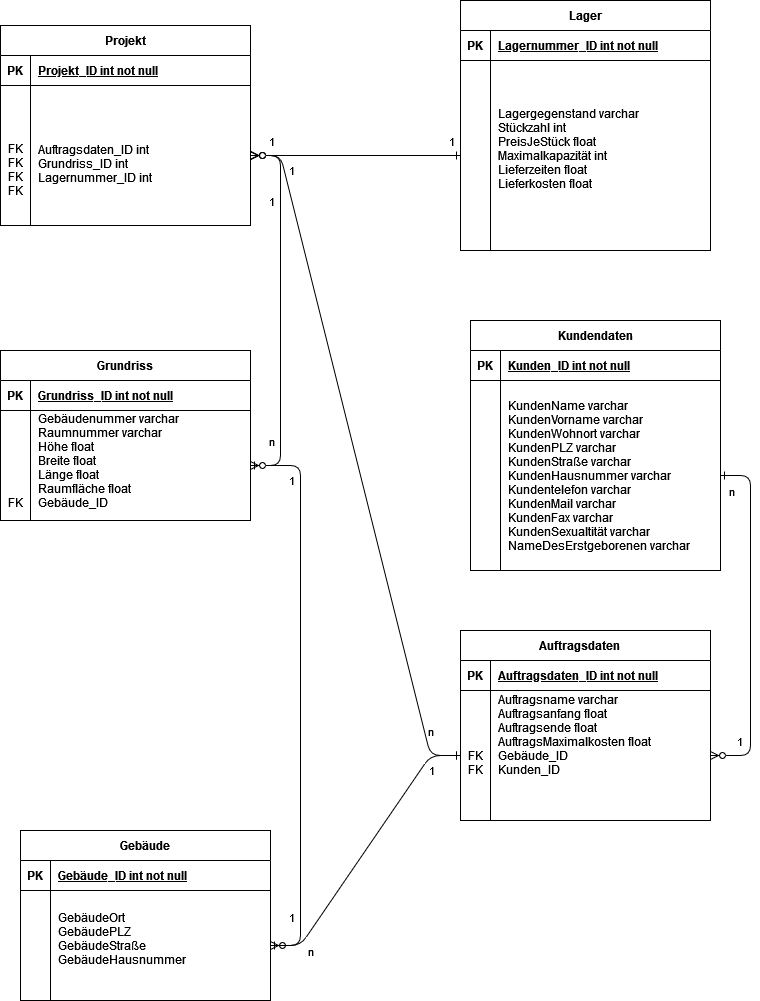

The diagram above was exported from draw.io. Its source (the exported page's mxGraphModel, read from the mxfile embedded in the PNG):
<mxGraphModel dx="584" dy="782" grid="1" gridSize="10" guides="1" tooltips="1" connect="1" arrows="1" fold="1" page="1" pageScale="1" pageWidth="850" pageHeight="1100" math="0" shadow="0" extFonts="Permanent Marker^https://fonts.googleapis.com/css?family=Permanent+Marker">
  <root>
    <mxCell id="0" />
    <mxCell id="1" parent="0" />
    <mxCell id="C-vyLk0tnHw3VtMMgP7b-1" value="" style="edgeStyle=entityRelationEdgeStyle;endArrow=ERzeroToMany;startArrow=ERone;endFill=1;startFill=0;" parent="1" source="eLRlmK2aRcmRUZ2P7bwm-26" target="eLRlmK2aRcmRUZ2P7bwm-72" edge="1">
      <mxGeometry width="100" height="100" relative="1" as="geometry">
        <mxPoint x="390" y="50" as="sourcePoint" />
        <mxPoint x="490" y="50" as="targetPoint" />
      </mxGeometry>
    </mxCell>
    <mxCell id="wp8QwnEku8OI3jybZzaY-11" value="1" style="edgeLabel;html=1;align=center;verticalAlign=middle;resizable=0;points=[];" parent="C-vyLk0tnHw3VtMMgP7b-1" vertex="1" connectable="0">
      <mxGeometry x="0.8208" y="-1" relative="1" as="geometry">
        <mxPoint x="2" y="-15" as="offset" />
      </mxGeometry>
    </mxCell>
    <mxCell id="wp8QwnEku8OI3jybZzaY-12" value="n" style="edgeLabel;html=1;align=center;verticalAlign=middle;resizable=0;points=[];" parent="C-vyLk0tnHw3VtMMgP7b-1" vertex="1" connectable="0">
      <mxGeometry x="-0.8576" relative="1" as="geometry">
        <mxPoint x="4" y="-7" as="offset" />
      </mxGeometry>
    </mxCell>
    <mxCell id="eLRlmK2aRcmRUZ2P7bwm-1" value="Grundriss" style="shape=table;startSize=30;container=1;collapsible=1;childLayout=tableLayout;fixedRows=1;rowLines=0;fontStyle=1;align=center;resizeLast=1;" parent="1" vertex="1">
      <mxGeometry x="890" y="380" width="250" height="170" as="geometry" />
    </mxCell>
    <mxCell id="eLRlmK2aRcmRUZ2P7bwm-2" value="" style="shape=partialRectangle;collapsible=0;dropTarget=0;pointerEvents=0;fillColor=none;points=[[0,0.5],[1,0.5]];portConstraint=eastwest;top=0;left=0;right=0;bottom=1;" parent="eLRlmK2aRcmRUZ2P7bwm-1" vertex="1">
      <mxGeometry y="30" width="250" height="30" as="geometry" />
    </mxCell>
    <mxCell id="eLRlmK2aRcmRUZ2P7bwm-3" value="PK" style="shape=partialRectangle;overflow=hidden;connectable=0;fillColor=none;top=0;left=0;bottom=0;right=0;fontStyle=1;" parent="eLRlmK2aRcmRUZ2P7bwm-2" vertex="1">
      <mxGeometry width="30" height="30" as="geometry">
        <mxRectangle width="30" height="30" as="alternateBounds" />
      </mxGeometry>
    </mxCell>
    <mxCell id="eLRlmK2aRcmRUZ2P7bwm-4" value="Grundriss_ID int not null" style="shape=partialRectangle;overflow=hidden;connectable=0;fillColor=none;top=0;left=0;bottom=0;right=0;align=left;spacingLeft=6;fontStyle=5;" parent="eLRlmK2aRcmRUZ2P7bwm-2" vertex="1">
      <mxGeometry x="30" width="220" height="30" as="geometry">
        <mxRectangle width="220" height="30" as="alternateBounds" />
      </mxGeometry>
    </mxCell>
    <mxCell id="eLRlmK2aRcmRUZ2P7bwm-5" value="" style="shape=partialRectangle;collapsible=0;dropTarget=0;pointerEvents=0;fillColor=none;points=[[0,0.5],[1,0.5]];portConstraint=eastwest;top=0;left=0;right=0;bottom=0;" parent="eLRlmK2aRcmRUZ2P7bwm-1" vertex="1">
      <mxGeometry y="60" width="250" height="110" as="geometry" />
    </mxCell>
    <mxCell id="eLRlmK2aRcmRUZ2P7bwm-6" value="&#10;&#10;&#10;&#10;&#10;&#10;FK&#10;" style="shape=partialRectangle;overflow=hidden;connectable=0;fillColor=none;top=0;left=0;bottom=0;right=0;" parent="eLRlmK2aRcmRUZ2P7bwm-5" vertex="1">
      <mxGeometry width="30" height="110" as="geometry">
        <mxRectangle width="30" height="110" as="alternateBounds" />
      </mxGeometry>
    </mxCell>
    <mxCell id="eLRlmK2aRcmRUZ2P7bwm-7" value="Gebäudenummer varchar&#10;Raumnummer varchar&#10;Höhe float&#10;Breite float&#10;Länge float&#10;Raumfläche float&#10;Gebäude_ID&#10;&#10;&#10;" style="shape=partialRectangle;overflow=hidden;connectable=0;fillColor=none;top=0;left=0;bottom=0;right=0;align=left;spacingLeft=6;" parent="eLRlmK2aRcmRUZ2P7bwm-5" vertex="1">
      <mxGeometry x="30" width="220" height="110" as="geometry">
        <mxRectangle width="220" height="110" as="alternateBounds" />
      </mxGeometry>
    </mxCell>
    <mxCell id="eLRlmK2aRcmRUZ2P7bwm-8" value="Lager" style="shape=table;startSize=30;container=1;collapsible=1;childLayout=tableLayout;fixedRows=1;rowLines=0;fontStyle=1;align=center;resizeLast=1;" parent="1" vertex="1">
      <mxGeometry x="1350" y="30" width="250" height="250" as="geometry" />
    </mxCell>
    <mxCell id="eLRlmK2aRcmRUZ2P7bwm-9" value="" style="shape=partialRectangle;collapsible=0;dropTarget=0;pointerEvents=0;fillColor=none;points=[[0,0.5],[1,0.5]];portConstraint=eastwest;top=0;left=0;right=0;bottom=1;" parent="eLRlmK2aRcmRUZ2P7bwm-8" vertex="1">
      <mxGeometry y="30" width="250" height="30" as="geometry" />
    </mxCell>
    <mxCell id="eLRlmK2aRcmRUZ2P7bwm-10" value="PK" style="shape=partialRectangle;overflow=hidden;connectable=0;fillColor=none;top=0;left=0;bottom=0;right=0;fontStyle=1;" parent="eLRlmK2aRcmRUZ2P7bwm-9" vertex="1">
      <mxGeometry width="30" height="30" as="geometry">
        <mxRectangle width="30" height="30" as="alternateBounds" />
      </mxGeometry>
    </mxCell>
    <mxCell id="eLRlmK2aRcmRUZ2P7bwm-11" value="Lagernummer_ID int not null" style="shape=partialRectangle;overflow=hidden;connectable=0;fillColor=none;top=0;left=0;bottom=0;right=0;align=left;spacingLeft=6;fontStyle=5;" parent="eLRlmK2aRcmRUZ2P7bwm-9" vertex="1">
      <mxGeometry x="30" width="220" height="30" as="geometry">
        <mxRectangle width="220" height="30" as="alternateBounds" />
      </mxGeometry>
    </mxCell>
    <mxCell id="eLRlmK2aRcmRUZ2P7bwm-12" value="" style="shape=partialRectangle;collapsible=0;dropTarget=0;pointerEvents=0;fillColor=none;points=[[0,0.5],[1,0.5]];portConstraint=eastwest;top=0;left=0;right=0;bottom=0;" parent="eLRlmK2aRcmRUZ2P7bwm-8" vertex="1">
      <mxGeometry y="60" width="250" height="190" as="geometry" />
    </mxCell>
    <mxCell id="eLRlmK2aRcmRUZ2P7bwm-13" value="" style="shape=partialRectangle;overflow=hidden;connectable=0;fillColor=none;top=0;left=0;bottom=0;right=0;" parent="eLRlmK2aRcmRUZ2P7bwm-12" vertex="1">
      <mxGeometry width="30" height="190" as="geometry">
        <mxRectangle width="30" height="190" as="alternateBounds" />
      </mxGeometry>
    </mxCell>
    <mxCell id="eLRlmK2aRcmRUZ2P7bwm-14" value="Lagergegenstand varchar&#10;Stückzahl int&#10;PreisJeStück float&#10;Maximalkapazität int&#10;Lieferzeiten float&#10;Lieferkosten float&#10;" style="shape=partialRectangle;overflow=hidden;connectable=0;fillColor=none;top=0;left=0;bottom=0;right=0;align=left;spacingLeft=6;" parent="eLRlmK2aRcmRUZ2P7bwm-12" vertex="1">
      <mxGeometry x="30" width="220" height="190" as="geometry">
        <mxRectangle width="220" height="190" as="alternateBounds" />
      </mxGeometry>
    </mxCell>
    <mxCell id="eLRlmK2aRcmRUZ2P7bwm-15" value="Kundendaten" style="shape=table;startSize=30;container=1;collapsible=1;childLayout=tableLayout;fixedRows=1;rowLines=0;fontStyle=1;align=center;resizeLast=1;" parent="1" vertex="1">
      <mxGeometry x="1360" y="350" width="250" height="250" as="geometry" />
    </mxCell>
    <mxCell id="eLRlmK2aRcmRUZ2P7bwm-16" value="" style="shape=partialRectangle;collapsible=0;dropTarget=0;pointerEvents=0;fillColor=none;points=[[0,0.5],[1,0.5]];portConstraint=eastwest;top=0;left=0;right=0;bottom=1;" parent="eLRlmK2aRcmRUZ2P7bwm-15" vertex="1">
      <mxGeometry y="30" width="250" height="30" as="geometry" />
    </mxCell>
    <mxCell id="eLRlmK2aRcmRUZ2P7bwm-17" value="PK" style="shape=partialRectangle;overflow=hidden;connectable=0;fillColor=none;top=0;left=0;bottom=0;right=0;fontStyle=1;" parent="eLRlmK2aRcmRUZ2P7bwm-16" vertex="1">
      <mxGeometry width="30" height="30" as="geometry">
        <mxRectangle width="30" height="30" as="alternateBounds" />
      </mxGeometry>
    </mxCell>
    <mxCell id="eLRlmK2aRcmRUZ2P7bwm-18" value="Kunden_ID int not null" style="shape=partialRectangle;overflow=hidden;connectable=0;fillColor=none;top=0;left=0;bottom=0;right=0;align=left;spacingLeft=6;fontStyle=5;" parent="eLRlmK2aRcmRUZ2P7bwm-16" vertex="1">
      <mxGeometry x="30" width="220" height="30" as="geometry">
        <mxRectangle width="220" height="30" as="alternateBounds" />
      </mxGeometry>
    </mxCell>
    <mxCell id="eLRlmK2aRcmRUZ2P7bwm-19" value="" style="shape=partialRectangle;collapsible=0;dropTarget=0;pointerEvents=0;fillColor=none;points=[[0,0.5],[1,0.5]];portConstraint=eastwest;top=0;left=0;right=0;bottom=0;" parent="eLRlmK2aRcmRUZ2P7bwm-15" vertex="1">
      <mxGeometry y="60" width="250" height="190" as="geometry" />
    </mxCell>
    <mxCell id="eLRlmK2aRcmRUZ2P7bwm-20" value="" style="shape=partialRectangle;overflow=hidden;connectable=0;fillColor=none;top=0;left=0;bottom=0;right=0;" parent="eLRlmK2aRcmRUZ2P7bwm-19" vertex="1">
      <mxGeometry width="30" height="190" as="geometry">
        <mxRectangle width="30" height="190" as="alternateBounds" />
      </mxGeometry>
    </mxCell>
    <mxCell id="eLRlmK2aRcmRUZ2P7bwm-21" value="KundenName varchar&#10;KundenVorname varchar&#10;KundenWohnort varchar&#10;KundenPLZ varchar&#10;KundenStraße varchar&#10;KundenHausnummer varchar&#10;Kundentelefon varchar&#10;KundenMail varchar&#10;KundenFax varchar &#10;KundenSexualtität varchar &#10;NameDesErstgeborenen varchar" style="shape=partialRectangle;overflow=hidden;connectable=0;fillColor=none;top=0;left=0;bottom=0;right=0;align=left;spacingLeft=6;" parent="eLRlmK2aRcmRUZ2P7bwm-19" vertex="1">
      <mxGeometry x="30" width="220" height="190" as="geometry">
        <mxRectangle width="220" height="190" as="alternateBounds" />
      </mxGeometry>
    </mxCell>
    <mxCell id="eLRlmK2aRcmRUZ2P7bwm-22" value="Auftragsdaten    " style="shape=table;startSize=30;container=1;collapsible=1;childLayout=tableLayout;fixedRows=1;rowLines=0;fontStyle=1;align=center;resizeLast=1;" parent="1" vertex="1">
      <mxGeometry x="1350" y="660" width="250" height="190" as="geometry" />
    </mxCell>
    <mxCell id="eLRlmK2aRcmRUZ2P7bwm-23" value="" style="shape=partialRectangle;collapsible=0;dropTarget=0;pointerEvents=0;fillColor=none;points=[[0,0.5],[1,0.5]];portConstraint=eastwest;top=0;left=0;right=0;bottom=1;" parent="eLRlmK2aRcmRUZ2P7bwm-22" vertex="1">
      <mxGeometry y="30" width="250" height="30" as="geometry" />
    </mxCell>
    <mxCell id="eLRlmK2aRcmRUZ2P7bwm-24" value="PK" style="shape=partialRectangle;overflow=hidden;connectable=0;fillColor=none;top=0;left=0;bottom=0;right=0;fontStyle=1;" parent="eLRlmK2aRcmRUZ2P7bwm-23" vertex="1">
      <mxGeometry width="30" height="30" as="geometry">
        <mxRectangle width="30" height="30" as="alternateBounds" />
      </mxGeometry>
    </mxCell>
    <mxCell id="eLRlmK2aRcmRUZ2P7bwm-25" value="Auftragsdaten_ID int not null" style="shape=partialRectangle;overflow=hidden;connectable=0;fillColor=none;top=0;left=0;bottom=0;right=0;align=left;spacingLeft=6;fontStyle=5;" parent="eLRlmK2aRcmRUZ2P7bwm-23" vertex="1">
      <mxGeometry x="30" width="220" height="30" as="geometry">
        <mxRectangle width="220" height="30" as="alternateBounds" />
      </mxGeometry>
    </mxCell>
    <mxCell id="eLRlmK2aRcmRUZ2P7bwm-26" value="" style="shape=partialRectangle;collapsible=0;dropTarget=0;pointerEvents=0;fillColor=none;points=[[0,0.5],[1,0.5]];portConstraint=eastwest;top=0;left=0;right=0;bottom=0;" parent="eLRlmK2aRcmRUZ2P7bwm-22" vertex="1">
      <mxGeometry y="60" width="250" height="130" as="geometry" />
    </mxCell>
    <mxCell id="eLRlmK2aRcmRUZ2P7bwm-27" value="&#10;FK&#10;FK" style="shape=partialRectangle;overflow=hidden;connectable=0;fillColor=none;top=0;left=0;bottom=0;right=0;" parent="eLRlmK2aRcmRUZ2P7bwm-26" vertex="1">
      <mxGeometry width="30" height="130" as="geometry">
        <mxRectangle width="30" height="130" as="alternateBounds" />
      </mxGeometry>
    </mxCell>
    <mxCell id="eLRlmK2aRcmRUZ2P7bwm-28" value="Auftragsname varchar&#10;Auftragsanfang float&#10;Auftragsende float&#10;AuftragsMaximalkosten float&#10;Gebäude_ID&#10;Kunden_ID&#10;&#10;&#10;" style="shape=partialRectangle;overflow=hidden;connectable=0;fillColor=none;top=0;left=0;bottom=0;right=0;align=left;spacingLeft=6;" parent="eLRlmK2aRcmRUZ2P7bwm-26" vertex="1">
      <mxGeometry x="30" width="220" height="130" as="geometry">
        <mxRectangle width="220" height="130" as="alternateBounds" />
      </mxGeometry>
    </mxCell>
    <mxCell id="eLRlmK2aRcmRUZ2P7bwm-68" value="Projekt" style="shape=table;startSize=30;container=1;collapsible=1;childLayout=tableLayout;fixedRows=1;rowLines=0;fontStyle=1;align=center;resizeLast=1;" parent="1" vertex="1">
      <mxGeometry x="890" y="55" width="250" height="200" as="geometry" />
    </mxCell>
    <mxCell id="eLRlmK2aRcmRUZ2P7bwm-69" value="" style="shape=partialRectangle;collapsible=0;dropTarget=0;pointerEvents=0;fillColor=none;points=[[0,0.5],[1,0.5]];portConstraint=eastwest;top=0;left=0;right=0;bottom=1;" parent="eLRlmK2aRcmRUZ2P7bwm-68" vertex="1">
      <mxGeometry y="30" width="250" height="30" as="geometry" />
    </mxCell>
    <mxCell id="eLRlmK2aRcmRUZ2P7bwm-70" value="PK" style="shape=partialRectangle;overflow=hidden;connectable=0;fillColor=none;top=0;left=0;bottom=0;right=0;fontStyle=1;" parent="eLRlmK2aRcmRUZ2P7bwm-69" vertex="1">
      <mxGeometry width="30" height="30" as="geometry">
        <mxRectangle width="30" height="30" as="alternateBounds" />
      </mxGeometry>
    </mxCell>
    <mxCell id="eLRlmK2aRcmRUZ2P7bwm-71" value="Projekt_ID int not null" style="shape=partialRectangle;overflow=hidden;connectable=0;fillColor=none;top=0;left=0;bottom=0;right=0;align=left;spacingLeft=6;fontStyle=5;" parent="eLRlmK2aRcmRUZ2P7bwm-69" vertex="1">
      <mxGeometry x="30" width="220" height="30" as="geometry">
        <mxRectangle width="220" height="30" as="alternateBounds" />
      </mxGeometry>
    </mxCell>
    <mxCell id="eLRlmK2aRcmRUZ2P7bwm-72" value="" style="shape=partialRectangle;collapsible=0;dropTarget=0;pointerEvents=0;fillColor=none;points=[[0,0.5],[1,0.5]];portConstraint=eastwest;top=0;left=0;right=0;bottom=0;" parent="eLRlmK2aRcmRUZ2P7bwm-68" vertex="1">
      <mxGeometry y="60" width="250" height="140" as="geometry" />
    </mxCell>
    <mxCell id="eLRlmK2aRcmRUZ2P7bwm-73" value="&#10;&#10;&#10;FK&#10;FK&#10;FK&#10;FK&#10;" style="shape=partialRectangle;overflow=hidden;connectable=0;fillColor=none;top=0;left=0;bottom=0;right=0;" parent="eLRlmK2aRcmRUZ2P7bwm-72" vertex="1">
      <mxGeometry width="30" height="140" as="geometry">
        <mxRectangle width="30" height="140" as="alternateBounds" />
      </mxGeometry>
    </mxCell>
    <mxCell id="eLRlmK2aRcmRUZ2P7bwm-74" value="&#10;&#10;&#10;&#10;Auftragsdaten_ID int&#10;Grundriss_ID int&#10;Lagernummer_ID int&#10;&#10;&#10;" style="shape=partialRectangle;overflow=hidden;connectable=0;fillColor=none;top=0;left=0;bottom=0;right=0;align=left;spacingLeft=6;" parent="eLRlmK2aRcmRUZ2P7bwm-72" vertex="1">
      <mxGeometry x="30" width="220" height="140" as="geometry">
        <mxRectangle width="220" height="140" as="alternateBounds" />
      </mxGeometry>
    </mxCell>
    <mxCell id="eLRlmK2aRcmRUZ2P7bwm-78" value="" style="edgeStyle=entityRelationEdgeStyle;endArrow=ERzeroToMany;startArrow=ERone;endFill=1;startFill=0;" parent="1" source="eLRlmK2aRcmRUZ2P7bwm-12" target="eLRlmK2aRcmRUZ2P7bwm-72" edge="1">
      <mxGeometry width="100" height="100" relative="1" as="geometry">
        <mxPoint x="410" y="70" as="sourcePoint" />
        <mxPoint x="435" y="490" as="targetPoint" />
      </mxGeometry>
    </mxCell>
    <mxCell id="wp8QwnEku8OI3jybZzaY-8" value="1" style="edgeLabel;html=1;align=center;verticalAlign=middle;resizable=0;points=[];" parent="eLRlmK2aRcmRUZ2P7bwm-78" vertex="1" connectable="0">
      <mxGeometry x="0.6111" y="-1" relative="1" as="geometry">
        <mxPoint x="-21" y="-14" as="offset" />
      </mxGeometry>
    </mxCell>
    <mxCell id="wp8QwnEku8OI3jybZzaY-10" value="1" style="edgeLabel;html=1;align=center;verticalAlign=middle;resizable=0;points=[];" parent="eLRlmK2aRcmRUZ2P7bwm-78" vertex="1" connectable="0">
      <mxGeometry x="-0.2222" y="2" relative="1" as="geometry">
        <mxPoint x="72" y="-17" as="offset" />
      </mxGeometry>
    </mxCell>
    <mxCell id="eLRlmK2aRcmRUZ2P7bwm-79" value="" style="edgeStyle=entityRelationEdgeStyle;endArrow=ERzeroToMany;startArrow=ERone;endFill=1;startFill=0;" parent="1" source="eLRlmK2aRcmRUZ2P7bwm-5" target="eLRlmK2aRcmRUZ2P7bwm-72" edge="1">
      <mxGeometry width="100" height="100" relative="1" as="geometry">
        <mxPoint x="420" y="80" as="sourcePoint" />
        <mxPoint x="445" y="500" as="targetPoint" />
      </mxGeometry>
    </mxCell>
    <mxCell id="wp8QwnEku8OI3jybZzaY-13" value="n" style="edgeLabel;html=1;align=center;verticalAlign=middle;resizable=0;points=[];" parent="eLRlmK2aRcmRUZ2P7bwm-79" vertex="1" connectable="0">
      <mxGeometry x="-0.7189" y="-2" relative="1" as="geometry">
        <mxPoint x="-12" y="-3" as="offset" />
      </mxGeometry>
    </mxCell>
    <mxCell id="wp8QwnEku8OI3jybZzaY-14" value="1" style="edgeLabel;html=1;align=center;verticalAlign=middle;resizable=0;points=[];" parent="eLRlmK2aRcmRUZ2P7bwm-79" vertex="1" connectable="0">
      <mxGeometry x="0.3622" relative="1" as="geometry">
        <mxPoint x="-10" y="-43" as="offset" />
      </mxGeometry>
    </mxCell>
    <mxCell id="eLRlmK2aRcmRUZ2P7bwm-82" value="Gebäude" style="shape=table;startSize=30;container=1;collapsible=1;childLayout=tableLayout;fixedRows=1;rowLines=0;fontStyle=1;align=center;resizeLast=1;" parent="1" vertex="1">
      <mxGeometry x="910" y="860" width="250" height="170" as="geometry">
        <mxRectangle x="-20" y="380" width="90" height="30" as="alternateBounds" />
      </mxGeometry>
    </mxCell>
    <mxCell id="eLRlmK2aRcmRUZ2P7bwm-83" value="" style="shape=partialRectangle;collapsible=0;dropTarget=0;pointerEvents=0;fillColor=none;points=[[0,0.5],[1,0.5]];portConstraint=eastwest;top=0;left=0;right=0;bottom=1;" parent="eLRlmK2aRcmRUZ2P7bwm-82" vertex="1">
      <mxGeometry y="30" width="250" height="30" as="geometry" />
    </mxCell>
    <mxCell id="eLRlmK2aRcmRUZ2P7bwm-84" value="PK" style="shape=partialRectangle;overflow=hidden;connectable=0;fillColor=none;top=0;left=0;bottom=0;right=0;fontStyle=1;" parent="eLRlmK2aRcmRUZ2P7bwm-83" vertex="1">
      <mxGeometry width="30" height="30" as="geometry">
        <mxRectangle width="30" height="30" as="alternateBounds" />
      </mxGeometry>
    </mxCell>
    <mxCell id="eLRlmK2aRcmRUZ2P7bwm-85" value="Gebäude_ID int not null" style="shape=partialRectangle;overflow=hidden;connectable=0;fillColor=none;top=0;left=0;bottom=0;right=0;align=left;spacingLeft=6;fontStyle=5;" parent="eLRlmK2aRcmRUZ2P7bwm-83" vertex="1">
      <mxGeometry x="30" width="220" height="30" as="geometry">
        <mxRectangle width="220" height="30" as="alternateBounds" />
      </mxGeometry>
    </mxCell>
    <mxCell id="eLRlmK2aRcmRUZ2P7bwm-86" value="" style="shape=partialRectangle;collapsible=0;dropTarget=0;pointerEvents=0;fillColor=none;points=[[0,0.5],[1,0.5]];portConstraint=eastwest;top=0;left=0;right=0;bottom=0;" parent="eLRlmK2aRcmRUZ2P7bwm-82" vertex="1">
      <mxGeometry y="60" width="250" height="110" as="geometry" />
    </mxCell>
    <mxCell id="eLRlmK2aRcmRUZ2P7bwm-87" value="" style="shape=partialRectangle;overflow=hidden;connectable=0;fillColor=none;top=0;left=0;bottom=0;right=0;" parent="eLRlmK2aRcmRUZ2P7bwm-86" vertex="1">
      <mxGeometry width="30" height="110" as="geometry">
        <mxRectangle width="30" height="110" as="alternateBounds" />
      </mxGeometry>
    </mxCell>
    <mxCell id="eLRlmK2aRcmRUZ2P7bwm-88" value="GebäudeOrt&#10;GebäudePLZ&#10;GebäudeStraße&#10;GebäudeHausnummer&#10;" style="shape=partialRectangle;overflow=hidden;connectable=0;fillColor=none;top=0;left=0;bottom=0;right=0;align=left;spacingLeft=6;" parent="eLRlmK2aRcmRUZ2P7bwm-86" vertex="1">
      <mxGeometry x="30" width="220" height="110" as="geometry">
        <mxRectangle width="220" height="110" as="alternateBounds" />
      </mxGeometry>
    </mxCell>
    <mxCell id="eLRlmK2aRcmRUZ2P7bwm-93" value="" style="edgeStyle=entityRelationEdgeStyle;endArrow=ERzeroToMany;startArrow=ERone;endFill=1;startFill=0;" parent="1" source="eLRlmK2aRcmRUZ2P7bwm-26" target="eLRlmK2aRcmRUZ2P7bwm-86" edge="1">
      <mxGeometry width="100" height="100" relative="1" as="geometry">
        <mxPoint x="350" y="865" as="sourcePoint" />
        <mxPoint x="360" y="520" as="targetPoint" />
      </mxGeometry>
    </mxCell>
    <mxCell id="wp8QwnEku8OI3jybZzaY-4" value="1" style="edgeLabel;html=1;align=center;verticalAlign=middle;resizable=0;points=[];" parent="eLRlmK2aRcmRUZ2P7bwm-93" vertex="1" connectable="0">
      <mxGeometry x="0.5539" y="1" relative="1" as="geometry">
        <mxPoint x="110" y="-147" as="offset" />
      </mxGeometry>
    </mxCell>
    <mxCell id="wp8QwnEku8OI3jybZzaY-5" value="n" style="edgeLabel;html=1;align=center;verticalAlign=middle;resizable=0;points=[];" parent="eLRlmK2aRcmRUZ2P7bwm-93" vertex="1" connectable="0">
      <mxGeometry x="-0.6422" relative="1" as="geometry">
        <mxPoint x="-108" y="177" as="offset" />
      </mxGeometry>
    </mxCell>
    <mxCell id="eLRlmK2aRcmRUZ2P7bwm-94" value="" style="edgeStyle=entityRelationEdgeStyle;endArrow=ERzeroToMany;startArrow=ERone;endFill=1;startFill=0;" parent="1" source="eLRlmK2aRcmRUZ2P7bwm-19" target="eLRlmK2aRcmRUZ2P7bwm-26" edge="1">
      <mxGeometry width="100" height="100" relative="1" as="geometry">
        <mxPoint x="830" y="735" as="sourcePoint" />
        <mxPoint x="650" y="510" as="targetPoint" />
      </mxGeometry>
    </mxCell>
    <mxCell id="wp8QwnEku8OI3jybZzaY-6" value="1" style="edgeLabel;html=1;align=center;verticalAlign=middle;resizable=0;points=[];" parent="eLRlmK2aRcmRUZ2P7bwm-94" vertex="1" connectable="0">
      <mxGeometry x="0.8063" y="-2" relative="1" as="geometry">
        <mxPoint x="-6" y="-13" as="offset" />
      </mxGeometry>
    </mxCell>
    <mxCell id="wp8QwnEku8OI3jybZzaY-7" value="n" style="edgeLabel;html=1;align=center;verticalAlign=middle;resizable=0;points=[];" parent="eLRlmK2aRcmRUZ2P7bwm-94" vertex="1" connectable="0">
      <mxGeometry x="-0.9279" y="-2" relative="1" as="geometry">
        <mxPoint x="-3" y="13" as="offset" />
      </mxGeometry>
    </mxCell>
    <mxCell id="wp8QwnEku8OI3jybZzaY-1" value="" style="edgeStyle=entityRelationEdgeStyle;endArrow=ERzeroToMany;startArrow=ERone;endFill=1;startFill=0;" parent="1" source="eLRlmK2aRcmRUZ2P7bwm-86" target="eLRlmK2aRcmRUZ2P7bwm-5" edge="1">
      <mxGeometry width="100" height="100" relative="1" as="geometry">
        <mxPoint x="1350" y="925" as="sourcePoint" />
        <mxPoint x="1150" y="195" as="targetPoint" />
      </mxGeometry>
    </mxCell>
    <mxCell id="wp8QwnEku8OI3jybZzaY-2" value="1" style="edgeLabel;html=1;align=center;verticalAlign=middle;resizable=0;points=[];" parent="wp8QwnEku8OI3jybZzaY-1" vertex="1" connectable="0">
      <mxGeometry x="0.8018" y="3" relative="1" as="geometry">
        <mxPoint x="-7" y="9" as="offset" />
      </mxGeometry>
    </mxCell>
    <mxCell id="wp8QwnEku8OI3jybZzaY-3" value="1" style="edgeLabel;html=1;align=center;verticalAlign=middle;resizable=0;points=[];" parent="wp8QwnEku8OI3jybZzaY-1" vertex="1" connectable="0">
      <mxGeometry x="-0.7905" y="-1" relative="1" as="geometry">
        <mxPoint x="-11" as="offset" />
      </mxGeometry>
    </mxCell>
  </root>
</mxGraphModel>